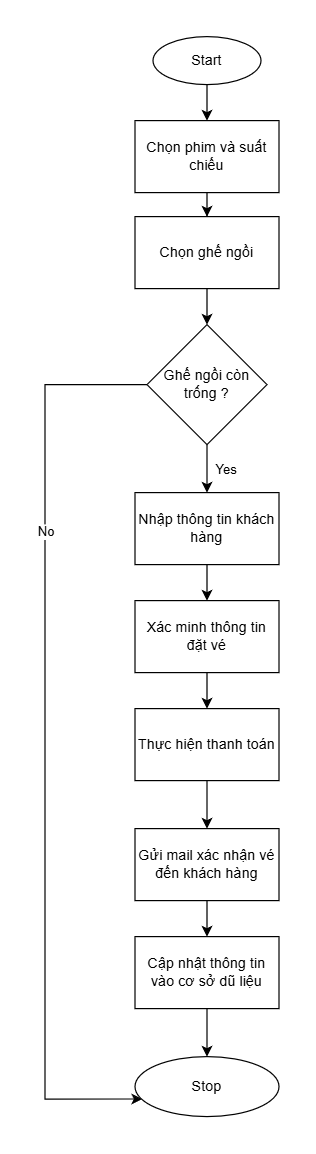

The diagram above was exported from draw.io. Its source (the exported page's mxGraphModel, read from the mxfile embedded in the PNG):
<mxGraphModel dx="1213" dy="657" grid="1" gridSize="10" guides="1" tooltips="1" connect="1" arrows="1" fold="1" page="1" pageScale="1" pageWidth="850" pageHeight="1100" math="0" shadow="0">
  <root>
    <mxCell id="0" />
    <mxCell id="1" parent="0" />
    <mxCell id="DxyXXRKGZHMJhTdL6Fsm-17" style="edgeStyle=orthogonalEdgeStyle;rounded=0;orthogonalLoop=1;jettySize=auto;html=1;entryX=0.5;entryY=0;entryDx=0;entryDy=0;" edge="1" parent="1" source="DxyXXRKGZHMJhTdL6Fsm-1" target="DxyXXRKGZHMJhTdL6Fsm-2">
      <mxGeometry relative="1" as="geometry">
        <mxPoint x="355" y="110" as="targetPoint" />
      </mxGeometry>
    </mxCell>
    <mxCell id="DxyXXRKGZHMJhTdL6Fsm-1" value="Start" style="ellipse;whiteSpace=wrap;html=1;" vertex="1" parent="1">
      <mxGeometry x="310" y="20" width="90" height="40" as="geometry" />
    </mxCell>
    <mxCell id="DxyXXRKGZHMJhTdL6Fsm-19" style="edgeStyle=orthogonalEdgeStyle;rounded=0;orthogonalLoop=1;jettySize=auto;html=1;entryX=0.5;entryY=0;entryDx=0;entryDy=0;" edge="1" parent="1" source="DxyXXRKGZHMJhTdL6Fsm-2" target="DxyXXRKGZHMJhTdL6Fsm-3">
      <mxGeometry relative="1" as="geometry" />
    </mxCell>
    <mxCell id="DxyXXRKGZHMJhTdL6Fsm-2" value="Chọn phim và suất chiếu" style="rounded=0;whiteSpace=wrap;html=1;" vertex="1" parent="1">
      <mxGeometry x="295" y="90" width="120" height="60" as="geometry" />
    </mxCell>
    <mxCell id="DxyXXRKGZHMJhTdL6Fsm-22" style="edgeStyle=orthogonalEdgeStyle;rounded=0;orthogonalLoop=1;jettySize=auto;html=1;entryX=0.5;entryY=0;entryDx=0;entryDy=0;" edge="1" parent="1" source="DxyXXRKGZHMJhTdL6Fsm-3" target="DxyXXRKGZHMJhTdL6Fsm-4">
      <mxGeometry relative="1" as="geometry" />
    </mxCell>
    <mxCell id="DxyXXRKGZHMJhTdL6Fsm-3" value="Chọn ghế ngồi" style="rounded=0;whiteSpace=wrap;html=1;" vertex="1" parent="1">
      <mxGeometry x="295" y="170" width="120" height="60" as="geometry" />
    </mxCell>
    <mxCell id="DxyXXRKGZHMJhTdL6Fsm-23" style="edgeStyle=orthogonalEdgeStyle;rounded=0;orthogonalLoop=1;jettySize=auto;html=1;" edge="1" parent="1" source="DxyXXRKGZHMJhTdL6Fsm-4" target="DxyXXRKGZHMJhTdL6Fsm-7">
      <mxGeometry relative="1" as="geometry">
        <Array as="points">
          <mxPoint x="355" y="420" />
          <mxPoint x="355" y="420" />
        </Array>
      </mxGeometry>
    </mxCell>
    <mxCell id="DxyXXRKGZHMJhTdL6Fsm-35" value="Yes" style="edgeLabel;html=1;align=center;verticalAlign=middle;resizable=0;points=[];" vertex="1" connectable="0" parent="DxyXXRKGZHMJhTdL6Fsm-23">
      <mxGeometry x="-0.3867" y="1" relative="1" as="geometry">
        <mxPoint x="14" y="8" as="offset" />
      </mxGeometry>
    </mxCell>
    <mxCell id="DxyXXRKGZHMJhTdL6Fsm-32" style="edgeStyle=orthogonalEdgeStyle;rounded=0;orthogonalLoop=1;jettySize=auto;html=1;entryX=0.05;entryY=0.707;entryDx=0;entryDy=0;entryPerimeter=0;exitX=0;exitY=0.5;exitDx=0;exitDy=0;" edge="1" parent="1" source="DxyXXRKGZHMJhTdL6Fsm-4" target="DxyXXRKGZHMJhTdL6Fsm-6">
      <mxGeometry relative="1" as="geometry">
        <mxPoint x="210" y="910" as="targetPoint" />
        <mxPoint x="224" y="270" as="sourcePoint" />
        <Array as="points">
          <mxPoint x="220" y="310" />
          <mxPoint x="220" y="905" />
        </Array>
      </mxGeometry>
    </mxCell>
    <mxCell id="DxyXXRKGZHMJhTdL6Fsm-33" value="No" style="edgeLabel;html=1;align=center;verticalAlign=middle;resizable=0;points=[];" vertex="1" connectable="0" parent="DxyXXRKGZHMJhTdL6Fsm-32">
      <mxGeometry x="-0.4575" relative="1" as="geometry">
        <mxPoint as="offset" />
      </mxGeometry>
    </mxCell>
    <mxCell id="DxyXXRKGZHMJhTdL6Fsm-4" value="Ghế ngồi còn trống ?" style="rhombus;whiteSpace=wrap;html=1;" vertex="1" parent="1">
      <mxGeometry x="305" y="260" width="100" height="100" as="geometry" />
    </mxCell>
    <mxCell id="DxyXXRKGZHMJhTdL6Fsm-6" value="Stop" style="ellipse;whiteSpace=wrap;html=1;" vertex="1" parent="1">
      <mxGeometry x="295" y="870" width="120" height="50" as="geometry" />
    </mxCell>
    <mxCell id="DxyXXRKGZHMJhTdL6Fsm-24" style="edgeStyle=orthogonalEdgeStyle;rounded=0;orthogonalLoop=1;jettySize=auto;html=1;" edge="1" parent="1" source="DxyXXRKGZHMJhTdL6Fsm-7" target="DxyXXRKGZHMJhTdL6Fsm-8">
      <mxGeometry relative="1" as="geometry" />
    </mxCell>
    <mxCell id="DxyXXRKGZHMJhTdL6Fsm-7" value="Nhập thông tin khách hàng" style="rounded=0;whiteSpace=wrap;html=1;" vertex="1" parent="1">
      <mxGeometry x="295" y="400" width="120" height="60" as="geometry" />
    </mxCell>
    <mxCell id="DxyXXRKGZHMJhTdL6Fsm-25" style="edgeStyle=orthogonalEdgeStyle;rounded=0;orthogonalLoop=1;jettySize=auto;html=1;entryX=0.5;entryY=0;entryDx=0;entryDy=0;" edge="1" parent="1" source="DxyXXRKGZHMJhTdL6Fsm-8" target="DxyXXRKGZHMJhTdL6Fsm-9">
      <mxGeometry relative="1" as="geometry" />
    </mxCell>
    <mxCell id="DxyXXRKGZHMJhTdL6Fsm-8" value="Xác minh thông tin đặt vé" style="rounded=0;whiteSpace=wrap;html=1;" vertex="1" parent="1">
      <mxGeometry x="295" y="490" width="120" height="60" as="geometry" />
    </mxCell>
    <mxCell id="DxyXXRKGZHMJhTdL6Fsm-26" style="edgeStyle=orthogonalEdgeStyle;rounded=0;orthogonalLoop=1;jettySize=auto;html=1;entryX=0.5;entryY=0;entryDx=0;entryDy=0;" edge="1" parent="1" source="DxyXXRKGZHMJhTdL6Fsm-9" target="DxyXXRKGZHMJhTdL6Fsm-11">
      <mxGeometry relative="1" as="geometry">
        <mxPoint x="355" y="750" as="targetPoint" />
      </mxGeometry>
    </mxCell>
    <mxCell id="DxyXXRKGZHMJhTdL6Fsm-9" value="Thực hiện thanh toán" style="rounded=0;whiteSpace=wrap;html=1;" vertex="1" parent="1">
      <mxGeometry x="295" y="580" width="120" height="60" as="geometry" />
    </mxCell>
    <mxCell id="DxyXXRKGZHMJhTdL6Fsm-28" style="edgeStyle=orthogonalEdgeStyle;rounded=0;orthogonalLoop=1;jettySize=auto;html=1;entryX=0.5;entryY=0;entryDx=0;entryDy=0;" edge="1" parent="1" source="DxyXXRKGZHMJhTdL6Fsm-11" target="DxyXXRKGZHMJhTdL6Fsm-12">
      <mxGeometry relative="1" as="geometry" />
    </mxCell>
    <mxCell id="DxyXXRKGZHMJhTdL6Fsm-11" value="Gửi mail xác nhận vé đến khách hàng" style="rounded=0;whiteSpace=wrap;html=1;" vertex="1" parent="1">
      <mxGeometry x="295" y="680" width="120" height="60" as="geometry" />
    </mxCell>
    <mxCell id="DxyXXRKGZHMJhTdL6Fsm-29" style="edgeStyle=orthogonalEdgeStyle;rounded=0;orthogonalLoop=1;jettySize=auto;html=1;" edge="1" parent="1" source="DxyXXRKGZHMJhTdL6Fsm-12" target="DxyXXRKGZHMJhTdL6Fsm-6">
      <mxGeometry relative="1" as="geometry" />
    </mxCell>
    <mxCell id="DxyXXRKGZHMJhTdL6Fsm-12" value="Cập nhật thông tin vào cơ sở dũ liệu" style="rounded=0;whiteSpace=wrap;html=1;" vertex="1" parent="1">
      <mxGeometry x="295" y="770" width="120" height="60" as="geometry" />
    </mxCell>
  </root>
</mxGraphModel>